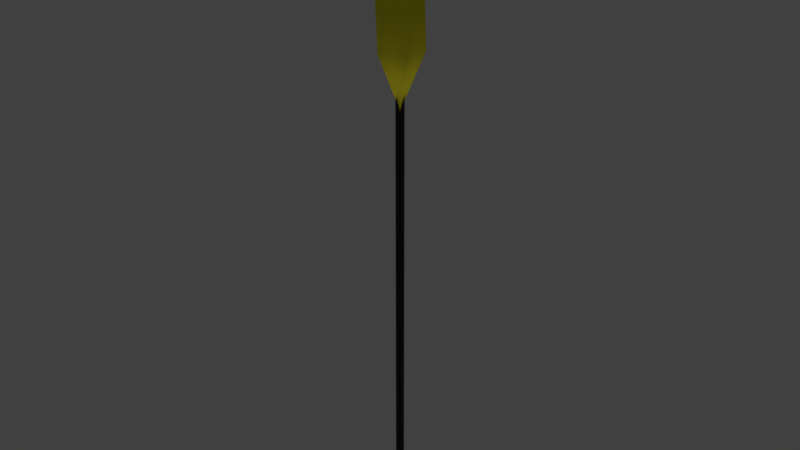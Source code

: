 # Source: light_floor_end_mockup.blend  (saved by Blender 2.78.0; exported with 4.5.12 LTS)
import bpy
from mathutils import Matrix  # noqa: F401  (used for matrix-valued properties, if any)

bpy.ops.wm.read_factory_settings(use_empty=True)
scene = bpy.context.scene
scene.name = 'Scene'

# ---- collections
col_collection_1 = bpy.data.collections.new('Collection 1'); scene.collection.children.link(col_collection_1)

# ---- materials (node trees are filled in below, after node groups)
mat_lightsource_01_material_001 = bpy.data.materials.new('lightsource_01_material.001')
mat_lightsource_01_material_001.alpha_threshold = 0.0
mat_lightsource_01_material_001.use_transparent_shadow = False
mat_lightsource_01_material_001.diffuse_color = (0.8, 0.7199, 0.02788, 1.0)
mat_lightsource_01_material_001.roughness = 0.5
mat_lightsource_01_material_001.specular_intensity = 0.0
mat_lightsource_frame_01_material_001 = bpy.data.materials.new('lightsource_frame_01_material.001')
mat_lightsource_frame_01_material_001.alpha_threshold = 0.0
mat_lightsource_frame_01_material_001.use_transparent_shadow = False
mat_lightsource_frame_01_material_001.diffuse_color = (0.09463, 0.09463, 0.09463, 1.0)
mat_lightsource_frame_01_material_001.roughness = 0.5
mat_lightsource_frame_01_material_001.specular_intensity = 0.0
mat_lightsource_01_material = bpy.data.materials.new('lightsource_01_material')
mat_lightsource_01_material.alpha_threshold = 0.0
mat_lightsource_01_material.use_transparent_shadow = False
mat_lightsource_01_material.diffuse_color = (0.8, 0.7199, 0.02788, 1.0)
mat_lightsource_01_material.roughness = 0.5
mat_lightsource_01_material.specular_intensity = 0.0
mat_lightsource_frame_01_material = bpy.data.materials.new('lightsource_frame_01_material')
mat_lightsource_frame_01_material.alpha_threshold = 0.0
mat_lightsource_frame_01_material.use_transparent_shadow = False
mat_lightsource_frame_01_material.diffuse_color = (0.09463, 0.09463, 0.09463, 1.0)
mat_lightsource_frame_01_material.roughness = 0.5
mat_lightsource_frame_01_material.specular_intensity = 0.0

# ---- material node trees

# ---- world
world_world = bpy.data.worlds.new('World'); scene.world = world_world
world_world.color = (0.05088, 0.05088, 0.05088)
world_world.use_sun_shadow = False
world_world.sun_shadow_jitter_overblur = 0.0
world_world.cycles.sampling_method = 'MANUAL'

# ---- lights
light_hemi_001 = bpy.data.lights.new('Hemi.001', 'SUN')
light_hemi_001.transmission_factor = 0.0
light_hemi_001.angle = 0.1993
light_hemi_001.energy = 0.5
light_hemi_001.shadow_buffer_clip_start = 0.5
light_hemi_001.shadow_soft_size = 0.1
light_hemi_001.shadow_cascade_max_distance = 1000.0
light_hemi = bpy.data.lights.new('Hemi', 'SUN')
light_hemi.transmission_factor = 0.0
light_hemi.angle = 0.1993
light_hemi.energy = 1.0
light_hemi.shadow_buffer_clip_start = 0.5
light_hemi.shadow_soft_size = 0.1
light_hemi.shadow_cascade_max_distance = 1000.0

# ---- meshes
me_icosphere_000 = bpy.data.meshes.new('Icosphere.000')
me_icosphere_000.from_pydata([(0.01, -8.047e-07, 0.0), (0.01, -6.557e-07, 1.0), (-0.01, -8.047e-07, 0.0), (-0.01, -6.557e-07, 1.0), (-7.55e-08, -0.01, 0.0), (7.55e-08, -0.01, 1.0), (-7.55e-08, 0.009999, 0.0), (7.55e-08, 0.009999, 1.0), (0.0, 2.533e-07, 0.8086), (0.03462, -0.02515, 0.9144), (-0.01322, -0.0407, 0.9144), (-0.0428, 2.533e-07, 0.9144), (-0.01322, 0.0407, 0.9144), (0.03462, 0.02515, 0.9144), (0.01322, -0.0407, 1.086), (-0.03462, -0.02515, 1.086), (-0.03462, 0.02515, 1.086), (0.01322, 0.0407, 1.086), (0.0428, 2.533e-07, 1.086), (0.0, 2.533e-07, 1.191), (0.01, -8.047e-07, 0.0), (0.01, -6.557e-07, 1.0), (-0.01, -8.047e-07, 0.0), (-0.01, -6.557e-07, 1.0), (-7.55e-08, -0.01, 0.0), (7.55e-08, -0.01, 1.0), (-7.55e-08, 0.009999, 0.0), (7.55e-08, 0.009999, 1.0)], [], [(0, 1, 3, 2), (4, 5, 7, 6), (8, 9, 10), (9, 8, 13), (8, 10, 11), (8, 11, 12), (8, 12, 13), (9, 13, 18), (10, 9, 14), (11, 10, 15), (12, 11, 16), (13, 12, 17), (9, 18, 14), (10, 14, 15), (11, 15, 16), (12, 16, 17), (13, 17, 18), (14, 18, 19), (15, 14, 19), (16, 15, 19), (17, 16, 19), (18, 17, 19), (20, 22, 23, 21), (24, 26, 27, 25)])
me_icosphere_000.polygons.foreach_set('use_smooth', [0, 0, 1, 1, 1, 1, 1, 1, 1, 1, 1, 1, 1, 1, 1, 1, 1, 1, 1, 1, 1, 1, 0, 0])
me_icosphere_000.polygons.foreach_set('material_index', [3, 3, 0, 0, 0, 0, 0, 0, 0, 0, 0, 0, 0, 0, 0, 0, 0, 0, 0, 0, 0, 0, 3, 3])
_uv = me_icosphere_000.uv_layers.new(name='UVMap')
_uv.uv.foreach_set('vector', [0.4809, 1.0, 0.4809, 0.0, 0.5403, 0.0, 0.5403, 1.0, 0.6589, 0.9927, 0.6589, 0.0, 0.7183, 0.0, 0.7183, 0.9927, 1.0, 0.3798, 0.8591, 0.2791, 1.0, 0.2732, 0.4809, 0.2673, 0.4366, 0.3784, 0.3323, 0.2719, 0.09185, 0.3784, 0.0, 0.2716, 0.1193, 0.2789, 0.09185, 0.3784, 0.1193, 0.2789, 0.2405, 0.2791, 0.8591, 0.0, 0.8591, 0.1066, 0.7183, 0.1007, 0.4809, 0.2673, 0.3323, 0.2719, 0.3597, 0.09943, 1.0, 0.2732, 0.8591, 0.2791, 0.8591, 0.1066, 0.1193, 0.2789, 0.0, 0.2716, 0.09185, 0.1064, 0.2405, 0.2791, 0.1193, 0.2789, 0.2405, 0.1111, 0.7183, 0.1007, 0.8591, 0.1066, 0.7183, 0.2732, 0.4809, 0.2673, 0.3597, 0.09943, 0.4809, 0.09922, 1.0, 0.2732, 0.8591, 0.1066, 1.0, 0.1007, 0.1193, 0.2789, 0.09185, 0.1064, 0.2405, 0.1111, 0.8591, 0.1066, 0.8591, 0.2791, 0.7183, 0.2732, 0.3323, 0.2719, 0.2405, 0.1067, 0.3597, 0.09943, 0.4809, 0.09922, 0.3597, 0.09943, 0.3323, 0.0, 1.0, 0.1007, 0.8591, 0.1066, 0.8591, 0.0, 0.2405, 0.1111, 0.09185, 0.1064, 0.1961, 0.0, 0.7183, 0.2732, 0.8591, 0.2791, 0.7183, 0.3798, 0.3597, 0.09943, 0.2405, 0.1067, 0.3323, 0.0, 0.5403, 1.748e-09, 0.5996, 0.0, 0.5996, 1.0, 0.5403, 1.0, 0.6589, 0.9927, 0.5996, 0.9927, 0.5996, 0.0, 0.6589, 0.0])
me_icosphere_000.materials.append(mat_lightsource_01_material_001)
me_icosphere_000.materials.append(mat_lightsource_frame_01_material_001)
me_icosphere_000.materials.append(mat_lightsource_01_material)
me_icosphere_000.materials.append(mat_lightsource_frame_01_material)
me_icosphere_000.use_remesh_preserve_volume = False
me_icosphere_000.use_remesh_preserve_attributes = False
me_icosphere_000.use_mirror_vertex_groups = False
me_icosphere_000.update()

# ---- objects
ob_bottom_light = bpy.data.objects.new('bottom_light', light_hemi_001)
ob_top_height = bpy.data.objects.new('top_height', light_hemi)
ob_icosphere_000 = bpy.data.objects.new('Icosphere.000', me_icosphere_000)

# ---- transforms, parenting, visibility, modifiers, constraints
ob_bottom_light.location = (0.0, 0.0, -100.0)
ob_bottom_light.rotation_euler = (0.0, 3.142, 0.0)
ob_bottom_light.hide_viewport = True
ob_bottom_light.hide_select = True
ob_bottom_light.lineart.crease_threshold = 0.0
ob_top_height.location = (0.0, 0.0, 100.0)
ob_top_height.hide_viewport = True
ob_top_height.hide_select = True
ob_top_height.lineart.crease_threshold = 0.0
ob_icosphere_000.location = (0.0, 0.0, 0.0)
ob_icosphere_000.lineart.crease_threshold = 0.0

# ---- collection membership
col_collection_1.objects.link(ob_bottom_light)
col_collection_1.objects.link(ob_top_height)
col_collection_1.objects.link(ob_icosphere_000)

# ---- scene / render settings (as saved in the file)
scene.frame_start = 1; scene.frame_end = 250; scene.frame_set(1)
scene.render.engine = 'BLENDER_EEVEE_NEXT'
scene.render.resolution_percentage = 50
scene.render.dither_intensity = 0.0
scene.cycles.use_denoising = False
scene.cycles.samples = 128
scene.cycles.sampling_pattern = 'TABULATED_SOBOL'
scene.cycles.light_sampling_threshold = 0.0
scene.cycles.use_adaptive_sampling = False
scene.cycles.use_light_tree = False
scene.cycles.blur_glossy = 0.0
scene.cycles.sample_clamp_indirect = 0.0
scene.view_settings.view_transform = 'Standard'
bpy.context.view_layer.update()

# ---- added for rendering (the .blend has no active camera): camera
cam_auto = bpy.data.cameras.new('AutoCamera')
cam_auto.lens = 50.0
cam_auto.sensor_width = 36.0
cam_auto.clip_end = 1000.0
ob_auto_camera = bpy.data.objects.new('AutoCamera', cam_auto)
scene.collection.objects.link(ob_auto_camera)
ob_auto_camera.location = (1.10771, -1.32925, 1.48186)
ob_auto_camera.rotation_euler = (1.09748, -7.21219e-08, 0.694738)
scene.camera = ob_auto_camera
bpy.context.view_layer.update()
